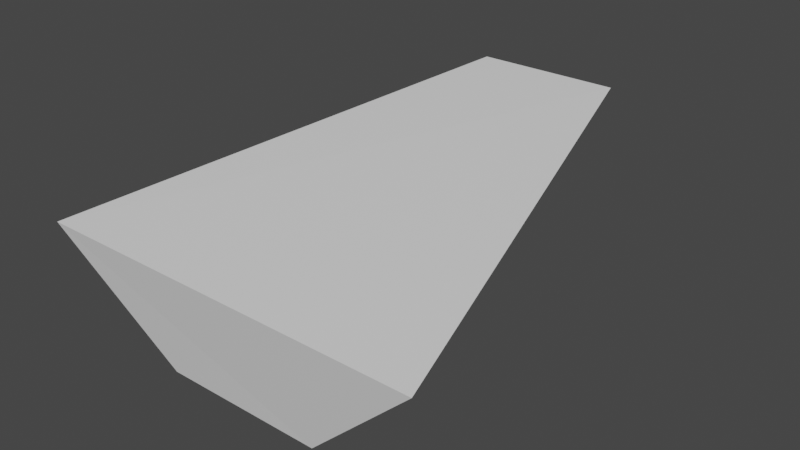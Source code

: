 # Source: el6.blend  (saved by Blender 2.83.18; exported with 4.5.12 LTS)
import bpy
from mathutils import Matrix  # noqa: F401  (used for matrix-valued properties, if any)

bpy.ops.wm.read_factory_settings(use_empty=True)
scene = bpy.context.scene
scene.name = 'Scene'

# ---- collections
col_collection = bpy.data.collections.new('Collection'); scene.collection.children.link(col_collection)

# ---- materials (node trees are filled in below, after node groups)
mat_material = bpy.data.materials.new('Material')
mat_material.alpha_threshold = 0.0
mat_material.use_transparent_shadow = False
mat_material.line_color = (0.0, 0.0, 0.0, 1.0)

# ---- material node trees
mat_material.use_nodes = True; mat_material.node_tree.nodes.clear()
_N = mat_material.node_tree.nodes; _L = mat_material.node_tree.links
n0 = _N.new('ShaderNodeOutputMaterial'); n0.name = 'Material Output'; n0.location = (300, 300)
n1 = _N.new('ShaderNodeBsdfPrincipled'); n1.name = 'Principled BSDF'; n1.location = (10, 300)
n1.distribution = 'GGX'
n1.subsurface_method = 'BURLEY'
n1.inputs[2].default_value = 0.4
n1.inputs[3].default_value = 1.45
n1.inputs[27].default_value = (0.0, 0.0, 0.0, 1.0)
n1.inputs[28].default_value = 1.0
_L.new(n1.outputs[0], n0.inputs[0])
n0.is_active_output = True

# ---- world
world_world = bpy.data.worlds.new('World'); scene.world = world_world
world_world.use_nodes = True; world_world.node_tree.nodes.clear()
_N = world_world.node_tree.nodes; _L = world_world.node_tree.links
n0 = _N.new('ShaderNodeOutputWorld'); n0.name = 'World Output'; n0.location = (300, 300)
n1 = _N.new('ShaderNodeBackground'); n1.name = 'Background'; n1.location = (10, 300)
n1.inputs[0].default_value = (0.05088, 0.05088, 0.05088, 1.0)
_L.new(n1.outputs[0], n0.inputs[0])
n0.is_active_output = True
world_world.color = (0.05088, 0.05088, 0.05088)
world_world.use_sun_shadow = False
world_world.sun_shadow_jitter_overblur = 0.0

# ---- meshes
me_cube = bpy.data.meshes.new('Cube')
me_cube.from_pydata([(1.31, 6.295, 1.982), (1.386, 0.8129, -0.7586), (3.387, -1.641, 0.8615), (1.363, -1.318, -1.103), (-1.31, 6.295, 1.982), (-1.337, 0.7838, -0.6853), (-3.567, -1.663, 0.922), (-1.428, -1.348, -1.052)], [], [(0, 4, 6, 2), (3, 2, 6, 7), (7, 6, 4, 5), (5, 1, 3, 7), (1, 0, 2, 3), (5, 4, 0, 1)])
_uv = me_cube.uv_layers.new(name='UVMap')
_uv.uv.foreach_set('vector', [0.625, 0.5, 0.875, 0.5, 0.875, 0.75, 0.625, 0.75, 0.375, 0.75, 0.625, 0.75, 0.625, 1.0, 0.375, 1.0, 0.375, 0.0, 0.625, 0.0, 0.625, 0.25, 0.375, 0.25, 0.125, 0.5, 0.375, 0.5, 0.375, 0.75, 0.125, 0.75, 0.375, 0.5, 0.625, 0.5, 0.625, 0.75, 0.375, 0.75, 0.375, 0.25, 0.625, 0.25, 0.625, 0.5, 0.375, 0.5])
_ca = me_cube.color_attributes.new('Col', 'BYTE_COLOR', 'CORNER')
_ca.data.foreach_set('color', [0.1413, 0.07036, 0.1746, 0.6157, 0.6105, 0.02029, 0.1195, 0.8784, 0.016, 0.3095, 0.6724, 0.8706, 0.01444, 0.008568, 0.0009106, 0.1255, 0.02122, 0.01229, 0.6172, 0.8157, 0.01444, 0.008568, 0.0009106, 0.1255, 0.016, 0.3095, 0.6724, 0.8706, 0.02624, 0.01444, 0.8148, 0.9294, 0.02624, 0.01444, 0.8148, 0.9294, 0.016, 0.3095, 0.6724, 0.8706, 0.6105, 0.02029, 0.1195, 0.8784, 0.1046, 0.2705, 0.7529, 0.9647, 0.1046, 0.2705, 0.7529, 0.9647, 0.04231, 0.02217, 0.552, 0.8, 0.02122, 0.01229, 0.6172, 0.8157, 0.02624, 0.01444, 0.8148, 0.9294, 0.04231, 0.02217, 0.552, 0.8, 0.1413, 0.07036, 0.1746, 0.6157, 0.01444, 0.008568, 0.0009106, 0.1255, 0.02122, 0.01229, 0.6172, 0.8157, 0.1046, 0.2705, 0.7529, 0.9647, 0.6105, 0.02029, 0.1195, 0.8784, 0.1413, 0.07036, 0.1746, 0.6157, 0.04231, 0.02217, 0.552, 0.8])
me_cube.materials.append(mat_material)
me_cube.use_remesh_preserve_volume = False
me_cube.use_remesh_preserve_attributes = False
me_cube.use_mirror_vertex_groups = False
me_cube.update()

# ---- objects
ob_cube = bpy.data.objects.new('Cube', me_cube)

# ---- transforms, parenting, visibility, modifiers, constraints
ob_cube.location = (0.0, 0.0, 0.0)
ob_cube.lock_rotations_4d = False
ob_cube.empty_display_type = 'ARROWS'
ob_cube.lineart.crease_threshold = 0.0
_vg = ob_cube.vertex_groups.new(name='Group')

# ---- collection membership
col_collection.objects.link(ob_cube)

# ---- scene / render settings (as saved in the file)
scene.frame_start = 1; scene.frame_end = 250; scene.frame_set(1)
scene.render.engine = 'BLENDER_EEVEE_NEXT'
scene.cycles.use_denoising = False
scene.cycles.samples = 128
scene.cycles.sampling_pattern = 'TABULATED_SOBOL'
scene.cycles.use_adaptive_sampling = False
scene.cycles.use_light_tree = False
scene.view_settings.view_transform = 'Filmic'
bpy.context.view_layer.update()

# ---- added for rendering (the .blend has no active camera and no usable light): camera, sun
cam_auto = bpy.data.cameras.new('AutoCamera')
cam_auto.lens = 50.0
cam_auto.sensor_width = 36.0
cam_auto.clip_end = 1000.0
ob_auto_camera = bpy.data.objects.new('AutoCamera', cam_auto)
scene.collection.objects.link(ob_auto_camera)
ob_auto_camera.location = (10.0962, -9.90706, 8.58818)
ob_auto_camera.rotation_euler = (1.09748, -7.21219e-08, 0.694738)
scene.camera = ob_auto_camera
light_auto_sun = bpy.data.lights.new('AutoSun', 'SUN')
light_auto_sun.energy = 3.0
light_auto_sun.angle = 0.0523599
ob_auto_sun = bpy.data.objects.new('AutoSun', light_auto_sun)
scene.collection.objects.link(ob_auto_sun)
ob_auto_sun.rotation_euler = (0.872665, 0.174533, 0.523599)
bpy.context.view_layer.update()
